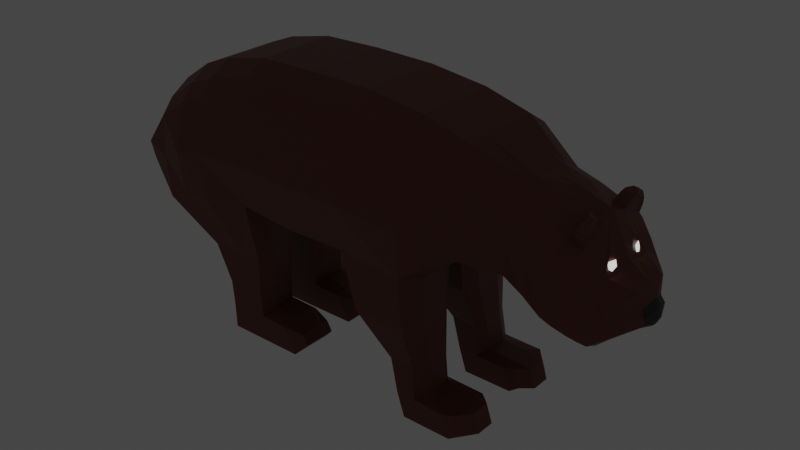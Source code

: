 # Source: bear.blend  (saved by Blender 2.90.8; exported with 4.5.12 LTS)
import bpy
from mathutils import Matrix  # noqa: F401  (used for matrix-valued properties, if any)

bpy.ops.wm.read_factory_settings(use_empty=True)
scene = bpy.context.scene
scene.name = 'Scene'

# ---- collections
col_collection = bpy.data.collections.new('Collection'); scene.collection.children.link(col_collection)

# ---- materials (node trees are filled in below, after node groups)
mat_fur = bpy.data.materials.new('Fur')
mat_fur.use_transparent_shadow = False
mat_eye = bpy.data.materials.new('Eye')
mat_eye.use_transparent_shadow = False
mat_nose = bpy.data.materials.new('Nose')
mat_nose.use_transparent_shadow = False

# ---- material node trees
mat_fur.use_nodes = True; mat_fur.node_tree.nodes.clear()
_N = mat_fur.node_tree.nodes; _L = mat_fur.node_tree.links
n0 = _N.new('ShaderNodeBsdfPrincipled'); n0.name = 'Principled BSDF'; n0.location = (10, 300)
n0.distribution = 'GGX'
n0.subsurface_method = 'BURLEY'
n0.inputs[0].default_value = (0.1626, 0.03898, 0.02682, 1.0)
n0.inputs[3].default_value = 1.45
n0.inputs[27].default_value = (0.0, 0.0, 0.0, 1.0)
n0.inputs[28].default_value = 1.0
n1 = _N.new('ShaderNodeOutputMaterial'); n1.name = 'Material Output'; n1.location = (300, 300)
_L.new(n0.outputs[0], n1.inputs[0])
n1.is_active_output = True
mat_eye.use_nodes = True; mat_eye.node_tree.nodes.clear()
_N = mat_eye.node_tree.nodes; _L = mat_eye.node_tree.links
n0 = _N.new('ShaderNodeOutputMaterial'); n0.name = 'Material Output'; n0.location = (300, 300)
n1 = _N.new('ShaderNodeEmission'); n1.name = 'Emission'; n1.location = (10, 300)
_L.new(n1.outputs[0], n0.inputs[0])
n0.is_active_output = True
mat_nose.use_nodes = True; mat_nose.node_tree.nodes.clear()
_N = mat_nose.node_tree.nodes; _L = mat_nose.node_tree.links
n0 = _N.new('ShaderNodeBsdfPrincipled'); n0.name = 'Principled BSDF'; n0.location = (10, 300)
n0.distribution = 'GGX'
n0.subsurface_method = 'BURLEY'
n0.inputs[0].default_value = (0.0291, 0.0291, 0.0291, 1.0)
n0.inputs[3].default_value = 1.45
n0.inputs[27].default_value = (0.0, 0.0, 0.0, 1.0)
n0.inputs[28].default_value = 1.0
n1 = _N.new('ShaderNodeOutputMaterial'); n1.name = 'Material Output'; n1.location = (300, 300)
_L.new(n0.outputs[0], n1.inputs[0])
n1.is_active_output = True

# ---- world
world_world = bpy.data.worlds.new('World'); scene.world = world_world
world_world.use_nodes = True; world_world.node_tree.nodes.clear()
_N = world_world.node_tree.nodes; _L = world_world.node_tree.links
n0 = _N.new('ShaderNodeOutputWorld'); n0.name = 'World Output'; n0.location = (300, 300)
n1 = _N.new('ShaderNodeBackground'); n1.name = 'Background'; n1.location = (10, 300)
n1.inputs[0].default_value = (0.05088, 0.05088, 0.05088, 1.0)
_L.new(n1.outputs[0], n0.inputs[0])
n0.is_active_output = True
world_world.color = (0.05088, 0.05088, 0.05088)
world_world.use_sun_shadow = False
world_world.sun_shadow_jitter_overblur = 0.0

# ---- meshes
me_plane = bpy.data.meshes.new('Plane')
me_plane.from_pydata([(-0.2895, 0.0, 0.492), (-0.09554, 0.0, 0.4735), (-0.2994, 0.0, 0.9756), (-0.08981, 0.0, 0.9805), (0.07934, 0.0, 0.4771), (0.1231, 0.0, 0.9756), (0.3601, 0.0, 0.4722), (0.3212, 0.0, 0.9508), (0.4598, 0.0, 0.5514), (0.4797, 0.0, 0.9062), (0.6035, 0.0, 0.5286), (0.6431, 0.0, 0.8303), (0.7869, 0.0, 0.4373), (0.8437, 0.0, 0.7719), (0.8786, 0.0, 0.4115), (0.9684, 0.0, 0.5991), (0.9875, 0.0, 0.4789), (0.986, 0.0, 0.5604), (-0.4643, 0.0, 0.492), (-0.4627, 0.0, 0.9412), (-0.5703, 0.0, 0.492), (-0.5573, 0.0, 0.9039), (-0.7509, 0.0, 0.4891), (-0.7579, 0.0, 0.6605), (-0.6626, 0.0, 0.832), (-0.674, 0.0, 0.4484), (-0.2994, 0.2155, 0.9295), (-0.3066, 0.2534, 0.518), (-0.09554, 0.2534, 0.4995), (-0.08981, 0.2155, 0.9345), (0.1046, 0.2534, 0.5032), (0.1231, 0.2155, 0.9295), (0.3316, 0.2683, 0.4943), (0.3212, 0.2155, 0.9047), (0.4598, 0.202, 0.5735), (0.4797, 0.2155, 0.8602), (0.6035, 0.144, 0.551), (0.6431, 0.144, 0.7877), (0.7869, 0.184, 0.4828), (0.8437, 0.144, 0.7103), (0.8786, 0.1505, 0.4408), (0.9283, 0.144, 0.5642), (0.9278, 0.144, 0.4774), (0.9278, 0.144, 0.5214), (-0.4627, 0.2155, 0.8951), (-0.4643, 0.2683, 0.492), (-0.5573, 0.2155, 0.8579), (-0.5703, 0.2683, 0.492), (-0.7579, 0.2155, 0.6458), (-0.7171, 0.2243, 0.5073), (-0.6626, 0.2155, 0.786), (-0.6533, 0.2601, 0.4484), (-0.6626, 0.0237, 0.832), (-0.5573, 0.0237, 0.9039), (0.3212, 0.0237, 0.9508), (0.4797, 0.0237, 0.9062), (-0.321, 0.01737, 0.492), (-0.4643, 0.01737, 0.492), (0.07934, 0.0237, 0.4771), (-0.09554, 0.0237, 0.4735), (0.8786, 0.06285, 0.4115), (0.7869, 0.03972, 0.4373), (-0.6536, 0.01737, 0.4484), (-0.7509, 0.0237, 0.4891), (-0.08981, 0.0237, 0.9805), (0.1231, 0.0237, 0.9756), (0.8437, 0.06285, 0.7529), (0.9684, 0.06285, 0.5967), (0.6035, 0.0237, 0.5286), (0.4598, 0.0237, 0.5514), (-0.4627, 0.0237, 0.9412), (0.9781, 0.04804, 0.5481), (0.9875, 0.03669, 0.493), (0.6431, 0.06285, 0.8303), (-0.5703, 0.01737, 0.492), (0.3316, 0.0237, 0.4722), (-0.7579, 0.0237, 0.6605), (-0.2994, 0.0237, 0.9756), (-0.3748, 0.2178, 0.3106), (-0.2978, 0.2178, 0.3106), (-0.4319, 0.2178, 0.3106), (-0.4952, 0.2178, 0.3061), (-0.3123, 0.04937, 0.3106), (-0.4955, 0.04937, 0.3061), (-0.3748, 0.04937, 0.3106), (-0.4319, 0.04937, 0.3106), (-0.3672, 0.2122, 0.182), (-0.3044, 0.2122, 0.182), (-0.4158, 0.2122, 0.182), (-0.4425, 0.2122, 0.1782), (-0.3188, 0.05495, 0.182), (-0.4428, 0.05495, 0.1782), (-0.3672, 0.05495, 0.182), (-0.4158, 0.05495, 0.182), (-0.3648, 0.2076, 0.09304), (-0.302, 0.2076, 0.09304), (-0.4134, 0.2076, 0.09304), (-0.4401, 0.2076, 0.08918), (-0.3164, 0.05495, 0.09304), (-0.4404, 0.05495, 0.08918), (-0.3648, 0.05495, 0.09304), (-0.4134, 0.05495, 0.09304), (-0.3623, 0.2076, 0.001006), (-0.2823, 0.2076, 0.001006), (-0.4109, 0.2076, 0.001006), (-0.4376, 0.2076, 0.001006), (-0.2823, 0.05495, 0.001006), (-0.4379, 0.05495, 0.001006), (-0.3623, 0.05495, 0.001006), (-0.4109, 0.05495, 0.001006), (-0.2071, 0.2076, 0.0893), (-0.2071, 0.05495, 0.0893), (-0.1599, 0.2076, 0.001006), (-0.1599, 0.05495, 0.001006), (-0.1388, 0.1897, 0.07753), (-0.1388, 0.07295, 0.07753), (-0.1184, 0.1897, 0.043), (-0.1184, 0.07295, 0.043), (0.1586, 0.2562, 0.3216), (0.3351, 0.2562, 0.3175), (0.1586, 0.03971, 0.3216), (0.3351, 0.03971, 0.3175), (0.2743, 0.2291, 0.1858), (0.3573, 0.2291, 0.1834), (0.2743, 0.07646, 0.1858), (0.3573, 0.07646, 0.1834), (0.304, 0.2369, 0.08176), (0.3703, 0.2369, 0.07964), (0.304, 0.07472, 0.08176), (0.3703, 0.07472, 0.07964), (0.3308, 0.2369, 0.001006), (0.4256, 0.2369, 0.001006), (0.3308, 0.07472, 0.001006), (0.4256, 0.07472, 0.001006), (0.4733, 0.2369, 0.0775), (0.4733, 0.07472, 0.0775), (0.5001, 0.2369, 0.001006), (0.5001, 0.07472, 0.001006), (0.5094, 0.2289, 0.08356), (0.5094, 0.08274, 0.08356), (0.5305, 0.2289, 0.02102), (0.5305, 0.08274, 0.02102), (0.7478, 0.0, 0.4577), (0.801, 0.0, 0.7883), (0.7478, 0.18, 0.4935), (0.801, 0.144, 0.7268), (0.801, 0.06285, 0.7623), (0.7478, 0.03972, 0.4577), (0.852, 0.1457, 0.7583), (0.852, 0.09956, 0.7825), (0.8208, 0.1522, 0.7668), (0.8208, 0.09301, 0.7979), (0.8484, 0.143, 0.7776), (0.8484, 0.1144, 0.7926), (0.8334, 0.143, 0.7834), (0.8334, 0.1144, 0.7984), (0.8411, 0.07508, 0.7531), (0.8411, 0.137, 0.7206), (0.8474, 0.107, 0.7736), (0.8474, 0.1343, 0.7592), (0.8135, 0.08187, 0.7874), (0.8489, 0.08187, 0.7737), (0.8489, 0.1492, 0.7384), (0.8135, 0.1492, 0.752), (0.845, 0.08998, 0.7687), (0.845, 0.1405, 0.7422), (-0.757, 0.0, 0.6391), (-0.2981, 0.2557, 0.8665), (-0.09053, 0.2557, 0.8686), (0.1176, 0.2557, 0.8647), (0.3261, 0.2557, 0.8424), (0.4772, 0.2313, 0.8133), (0.6381, 0.1894, 0.7389), (0.8366, 0.1792, 0.6819), (0.9084, 0.1579, 0.5311), (0.9278, 0.144, 0.4931), (-0.4629, 0.2557, 0.8365), (-0.5589, 0.2557, 0.8039), (-0.757, 0.2474, 0.6179), (-0.664, 0.2557, 0.7355), (-0.757, 0.0237, 0.6165), (0.9839, 0.04804, 0.5209), (0.7943, 0.1919, 0.6985), (0.9934, 0.03669, 0.5007), (0.9962, 0.0, 0.4867), (0.993, 0.04804, 0.5285), (1.001, 0.0, 0.5383), (-0.7539, 0.0, 0.5635), (-0.2938, 0.2951, 0.6779), (-0.4636, 0.2951, 0.663), (-0.5647, 0.2951, 0.6468), (-0.7539, 0.2348, 0.5531), (-0.669, 0.262, 0.5909), (0.9872, 0.04232, 0.5116), (-0.09306, 0.2951, 0.6696), (0.09835, 0.2951, 0.6695), (0.3432, 0.2951, 0.6559), (0.4684, 0.2245, 0.6814), (0.6207, 0.1666, 0.6519), (0.8115, 0.1908, 0.5816), (0.897, 0.1583, 0.4939), (0.9276, 0.144, 0.4852), (-0.7539, 0.0237, 0.5861), (0.7709, 0.1908, 0.5988), (0.9901, 0.04232, 0.507), (1.006, 0.0, 0.507), (-0.7705, 0.0, 0.6377), (-0.7599, 0.0237, 0.6151), (-0.7578, 0.0, 0.5621), (-0.7594, 0.0237, 0.5847), (0.8565, 0.0, 0.4177), (0.9025, 0.0, 0.6464), (0.8565, 0.1624, 0.4509), (0.9025, 0.1538, 0.5993), (0.8989, 0.09715, 0.6284), (0.8565, 0.05345, 0.4177), (0.8967, 0.1691, 0.5799), (0.8765, 0.1664, 0.5149), (0.8791, 0.0, 0.6963), (0.8791, 0.1555, 0.6434), (0.8288, 0.04162, 0.4255), (0.8288, 0.0, 0.4255), (0.8288, 0.1731, 0.4636), (0.8757, 0.08424, 0.6727), (0.8728, 0.1794, 0.6205), (0.8506, 0.1778, 0.5415), (-0.5573, 0.004633, 0.9039), (0.4797, 0.004633, 0.9062), (-0.4643, 0.003395, 0.492), (-0.09554, 0.004633, 0.4735), (0.7869, 0.004633, 0.4373), (-0.7509, 0.004633, 0.4891), (0.1231, 0.004633, 0.9756), (0.9684, 0.03005, 0.5991), (0.4598, 0.004633, 0.5514), (-0.4627, 0.004633, 0.9412), (0.9875, 0.007171, 0.4789), (0.6431, 0.01229, 0.8303), (-0.5703, 0.003395, 0.492), (-0.7579, 0.004633, 0.6605), (-0.6626, 0.004633, 0.832), (0.3212, 0.004633, 0.9508), (-0.2895, 0.003395, 0.492), (0.07934, 0.004633, 0.4771), (0.8786, 0.01229, 0.4115), (-0.674, 0.003395, 0.4484), (-0.08981, 0.004633, 0.9805), (0.8437, 0.01229, 0.7682), (0.6035, 0.004633, 0.5286), (0.986, 0.00939, 0.5604), (0.3601, 0.004633, 0.4722), (-0.2994, 0.004633, 0.9756), (0.7478, 0.004633, 0.4577), (0.801, 0.01229, 0.7846), (-0.757, 0.004633, 0.6347), (0.9962, 0.007171, 0.4867), (1.001, 0.00939, 0.5383), (1.006, 0.008272, 0.507), (-0.7539, 0.004633, 0.568), (-0.7689, 0.004633, 0.6332), (-0.7581, 0.004633, 0.5665), (0.8565, 0.01045, 0.4177), (0.9, 0.04665, 0.6326), (0.8288, 0.008134, 0.4255), (0.8791, 0.04683, 0.6827), (0.8783, 0.06872, 0.6541), (0.8895, 0.03596, 0.6576), (0.8774, 0.06553, 0.6857), (0.8994, 0.0719, 0.6251), (0.8873, 0.09576, 0.6505), (0.7246, 0.0, 0.8166), (0.7246, 0.144, 0.7623), (0.6766, 0.03128, 0.5), (0.6766, 0.0, 0.5), (0.6766, 0.1582, 0.5223), (0.7246, 0.06285, 0.8049), (0.7186, 0.1828, 0.7262), (0.6974, 0.1741, 0.6313), (0.6766, 0.004633, 0.5), (0.7246, 0.01229, 0.8143), (-0.6626, 0.1436, 0.832), (0.3212, 0.1436, 0.9508), (-0.2895, 0.1862, 0.492), (0.07934, 0.1883, 0.4771), (0.8786, 0.09812, 0.4174), (-0.674, 0.1862, 0.4484), (-0.08981, 0.1436, 0.9805), (0.8437, 0.1175, 0.7243), (0.6035, 0.08092, 0.5299), (0.9449, 0.1126, 0.5301), (0.3601, 0.1883, 0.4722), (-0.2994, 0.1436, 0.9756), (-0.5573, 0.1436, 0.9039), (0.4797, 0.1436, 0.9062), (-0.09554, 0.1883, 0.4735), (0.7869, 0.1078, 0.4542), (-0.7509, 0.1436, 0.4891), (0.1231, 0.1436, 0.9756), (0.943, 0.1175, 0.5748), (0.4598, 0.1436, 0.5514), (-0.4627, 0.1436, 0.9412), (0.9473, 0.1089, 0.4825), (0.6431, 0.1175, 0.8016), (-0.7579, 0.1436, 0.6605), (-0.2807, 0.1627, 0.3106), (-0.5159, 0.1627, 0.3061), (-0.2872, 0.1608, 0.182), (-0.4632, 0.1608, 0.1782), (-0.2848, 0.1577, 0.1177), (-0.4608, 0.1577, 0.08918), (-0.2823, 0.1577, 0.001006), (-0.4583, 0.1577, 0.001006), (-0.3623, 0.1577, 0.001006), (-0.4109, 0.1577, 0.001006), (-0.2071, 0.1577, 0.1031), (-0.1599, 0.1577, 0.001006), (-0.1388, 0.1515, 0.07753), (-0.1184, 0.1515, 0.043), (0.1333, 0.1853, 0.3216), (0.3636, 0.1853, 0.3175), (0.249, 0.1757, 0.1858), (0.3858, 0.1757, 0.1834), (0.2788, 0.1838, 0.08176), (0.3988, 0.1838, 0.09941), (0.3056, 0.1838, 0.001006), (0.4256, 0.1838, 0.001006), (0.4733, 0.1838, 0.09128), (0.5001, 0.1838, 0.001006), (0.548, 0.1811, 0.08356), (0.5692, 0.1811, 0.02102), (0.801, 0.1175, 0.7384), (0.7478, 0.1051, 0.468), (0.852, 0.1306, 0.7662), (0.8208, 0.1328, 0.777), (0.8484, 0.1336, 0.7825), (0.8334, 0.1336, 0.7883), (0.8411, 0.1167, 0.7312), (0.8474, 0.1254, 0.7639), (0.845, 0.124, 0.7509), (0.8135, 0.1272, 0.7636), (-0.757, 0.1742, 0.6175), (0.9449, 0.1126, 0.5034), (0.9471, 0.1107, 0.4938), (-0.7539, 0.1588, 0.5639), (0.9013, 0.1353, 0.6088), (0.8565, 0.103, 0.4263), (0.8288, 0.1063, 0.4374), (0.878, 0.1322, 0.653), (0.6766, 0.09046, 0.5012), (0.7246, 0.1175, 0.7762), (0.8891, 0.08319, 0.6336), (0.8807, 0.08128, 0.6646), (0.8963, 0.05185, 0.6336), (0.8879, 0.04994, 0.6633), (-0.5573, 0.06281, 0.9039), (0.4797, 0.06281, 0.9062), (-0.09554, 0.07737, 0.4735), (0.7869, 0.06192, 0.4428), (-0.7509, 0.06281, 0.4891), (0.1231, 0.06281, 0.9756), (0.9634, 0.08066, 0.5895), (0.4598, 0.06281, 0.5514), (-0.4627, 0.06281, 0.9412), (0.9744, 0.06023, 0.4896), (0.6431, 0.08066, 0.821), (-0.7579, 0.06281, 0.6605), (-0.3623, 0.08845, 0.001006), (-0.4109, 0.08845, 0.001006), (0.8135, 0.09664, 0.7796), (-0.6626, 0.06281, 0.832), (0.3212, 0.06281, 0.9508), (-0.3043, 0.07243, 0.492), (0.07934, 0.07737, 0.4771), (0.8786, 0.07435, 0.4134), (-0.674, 0.07243, 0.4484), (-0.08981, 0.06281, 0.9805), (0.8437, 0.08066, 0.7436), (0.6035, 0.04236, 0.5291), (0.9687, 0.0691, 0.5422), (0.3601, 0.07737, 0.4722), (-0.2994, 0.06281, 0.9756), (-0.2955, 0.08632, 0.3106), (-0.5159, 0.08632, 0.3061), (-0.302, 0.08945, 0.182), (-0.4632, 0.08945, 0.1782), (-0.2996, 0.08845, 0.1177), (-0.4608, 0.08845, 0.08918), (-0.2823, 0.08845, 0.001006), (-0.4583, 0.08845, 0.001006), (-0.2071, 0.08845, 0.1031), (-0.1599, 0.08845, 0.001006), (-0.1388, 0.09855, 0.07753), (-0.1184, 0.09855, 0.043), (0.1333, 0.0872, 0.3216), (0.3636, 0.0872, 0.3175), (0.249, 0.1041, 0.1858), (0.3858, 0.1041, 0.1834), (0.2788, 0.1103, 0.08176), (0.3988, 0.1103, 0.09941), (0.3056, 0.1103, 0.001006), (0.4256, 0.1103, 0.001006), (0.4733, 0.1103, 0.09128), (0.5001, 0.1103, 0.001006), (0.548, 0.1148, 0.08356), (0.5692, 0.1148, 0.02102), (0.801, 0.08066, 0.7545), (0.7478, 0.06105, 0.4611), (0.852, 0.1097, 0.7772), (0.8208, 0.106, 0.7911), (0.8484, 0.1207, 0.7893), (0.8334, 0.1207, 0.7951), (0.8411, 0.08866, 0.746), (0.8474, 0.113, 0.7704), (0.845, 0.1011, 0.7629), (-0.757, 0.07277, 0.6168), (0.9714, 0.0691, 0.5209), (0.9714, 0.06463, 0.5058), (-0.7539, 0.06775, 0.5789), (0.8996, 0.1096, 0.622), (0.8565, 0.06961, 0.4205), (0.8288, 0.06272, 0.4294), (0.8765, 0.09988, 0.6663), (0.6766, 0.05058, 0.5004), (0.7246, 0.08066, 0.7955)], [], [(167, 26, 29, 168), (194, 195, 30, 28), (195, 196, 32, 30), (196, 197, 34, 32), (197, 198, 36, 34), (203, 199, 38, 144), (217, 200, 40, 212), (200, 201, 42, 40), (167, 176, 44, 26), (176, 177, 46, 44), (179, 178, 48, 50), (177, 179, 50, 46), (292, 46, 50, 280), (293, 35, 33, 281), (57, 84, 82, 56), (294, 28, 30, 283), (345, 212, 40, 284), (296, 49, 51, 285), (297, 31, 29, 286), (347, 219, 39, 287), (299, 34, 36, 288), (300, 44, 46, 292), (341, 175, 43, 289), (302, 37, 35, 293), (282, 304, 79, 27), (372, 393, 120, 58), (284, 40, 42, 301), (282, 27, 28, 294), (343, 191, 49, 296), (281, 33, 31, 297), (289, 43, 41, 298), (331, 144, 38, 295), (280, 50, 48, 303), (286, 29, 26, 291), (349, 271, 37, 302), (45, 78, 80, 47), (290, 32, 34, 299), (291, 26, 44, 300), (251, 77, 70, 235), (250, 75, 69, 234), (245, 62, 74, 238), (279, 275, 73, 237), (246, 64, 77, 251), (240, 52, 76, 239), (252, 147, 61, 230), (249, 71, 67, 233), (241, 54, 65, 232), (258, 202, 63, 231), (242, 56, 59, 229), (244, 60, 72, 236), (243, 58, 75, 250), (238, 74, 57, 228), (237, 73, 55, 227), (235, 70, 53, 226), (234, 69, 68, 248), (264, 267, 223, 66, 247), (232, 65, 64, 246), (231, 63, 62, 245), (261, 215, 60, 244), (229, 59, 58, 243), (228, 57, 56, 242), (227, 55, 54, 241), (226, 53, 52, 240), (85, 93, 92, 84), (78, 86, 88, 80), (304, 306, 87, 79), (47, 80, 81, 51), (27, 79, 78, 45), (74, 85, 84, 57), (62, 83, 85, 74), (374, 382, 83, 62), (91, 99, 101, 93), (92, 100, 98, 90), (87, 95, 94, 86), (382, 384, 91, 83), (80, 88, 89, 81), (79, 87, 86, 78), (84, 92, 90, 82), (83, 91, 93, 85), (95, 103, 102, 94), (96, 104, 105, 97), (386, 388, 107, 99), (306, 308, 95, 87), (86, 94, 96, 88), (93, 101, 100, 92), (384, 386, 99, 91), (88, 96, 97, 89), (312, 102, 103, 310), (313, 104, 102, 312), (311, 105, 104, 313), (100, 108, 106, 98), (99, 107, 109, 101), (95, 110, 112, 103), (94, 102, 104, 96), (101, 109, 108, 100), (113, 117, 115, 111), (106, 113, 111, 98), (308, 314, 110, 95), (387, 390, 113, 106), (316, 317, 116, 114), (390, 392, 117, 113), (110, 114, 116, 112), (314, 316, 114, 110), (319, 321, 123, 119), (32, 119, 118, 30), (58, 120, 121, 75), (290, 319, 119, 32), (124, 128, 129, 125), (119, 123, 122, 118), (120, 124, 125, 121), (393, 395, 124, 120), (323, 326, 134, 127), (395, 397, 128, 124), (321, 323, 127, 123), (123, 127, 126, 122), (324, 130, 131, 325), (127, 131, 130, 126), (128, 132, 133, 129), (397, 399, 132, 128), (137, 141, 139, 135), (133, 137, 135, 129), (127, 134, 136, 131), (400, 402, 137, 133), (328, 329, 140, 138), (402, 404, 141, 137), (134, 138, 140, 136), (326, 328, 138, 134), (278, 272, 147, 252), (247, 66, 146, 253), (161, 149, 151, 160), (348, 274, 144, 331), (277, 203, 144, 274), (150, 154, 152, 148), (163, 150, 148, 162), (339, 333, 150, 163), (376, 411, 156, 66), (334, 152, 154, 335), (407, 409, 153, 149), (333, 335, 154, 150), (149, 153, 155, 151), (413, 412, 158, 164), (162, 165, 157, 39), (332, 337, 159, 148), (161, 164, 158, 149), (66, 156, 164, 161), (148, 159, 165, 162), (411, 413, 164, 156), (330, 339, 163, 145), (145, 163, 162, 39), (66, 161, 160, 146), (271, 145, 182, 276), (193, 204, 183, 72), (239, 76, 180, 254), (303, 48, 178, 340), (342, 201, 175, 341), (190, 192, 179, 177), (192, 191, 178, 179), (189, 190, 177, 176), (188, 189, 176, 167), (41, 43, 175, 174), (213, 41, 174, 216), (145, 39, 173, 182), (35, 37, 172, 171), (33, 35, 171, 170), (31, 33, 170, 169), (29, 31, 169, 168), (188, 167, 168, 194), (257, 204, 185, 256), (236, 255, 184, 16), (255, 183, 204, 257), (27, 188, 194, 28), (27, 45, 189, 188), (45, 47, 190, 189), (51, 49, 191, 192), (47, 51, 192, 190), (301, 42, 201, 342), (181, 185, 204, 193), (276, 182, 203, 277), (202, 209, 207, 180), (340, 178, 191, 343), (174, 175, 201, 200), (216, 174, 200, 217), (182, 173, 199, 203), (171, 172, 198, 197), (170, 171, 197, 196), (169, 170, 196, 195), (168, 169, 195, 194), (259, 207, 209, 260), (258, 260, 209, 202), (254, 259, 206, 166), (224, 216, 217, 225), (219, 213, 216, 224), (263, 220, 215, 261), (233, 67, 214, 268, 262), (298, 41, 213, 344), (346, 222, 212, 345), (225, 217, 212, 222), (199, 225, 222, 38), (295, 38, 222, 346), (230, 61, 220, 263), (39, 219, 224, 173), (173, 224, 225, 199), (269, 223, 267, 265), (344, 213, 219, 347), (211, 262, 266, 264, 218), (12, 230, 263, 221), (15, 233, 262, 211), (221, 263, 261, 210), (180, 207, 259, 254), (187, 208, 260, 258), (206, 259, 260, 208), (184, 255, 257, 205), (72, 183, 255, 236), (205, 257, 256, 186), (23, 239, 254, 166), (13, 247, 253, 143), (273, 278, 252, 142), (21, 226, 240, 24), (9, 227, 241, 7), (18, 228, 242, 0), (1, 229, 243, 4), (210, 261, 244, 14), (22, 231, 245, 25), (5, 232, 246, 3), (218, 264, 247, 13), (8, 234, 248, 10), (19, 235, 226, 21), (249, 17, 186, 256), (11, 237, 227, 9), (20, 238, 228, 18), (4, 243, 250, 6), (14, 244, 236, 16), (0, 242, 229, 1), (187, 258, 231, 22), (7, 241, 232, 5), (17, 249, 233, 15), (142, 252, 230, 12), (24, 240, 239, 23), (3, 246, 251, 2), (270, 279, 237, 11), (25, 245, 238, 20), (6, 250, 234, 8), (2, 251, 235, 19), (268, 265, 266, 262), (265, 267, 264, 266), (214, 269, 265, 268), (71, 249, 256, 185), (181, 71, 185), (143, 253, 279, 270), (10, 248, 278, 273), (172, 276, 277, 198), (37, 271, 276, 172), (198, 277, 274, 36), (288, 36, 274, 348), (248, 68, 272, 278), (253, 146, 275, 279), (330, 145, 271, 349), (405, 330, 349, 423), (377, 288, 348, 422), (418, 344, 347, 421), (357, 295, 346, 420), (420, 346, 345, 419), (360, 298, 344, 418), (414, 340, 343, 417), (363, 301, 342, 416), (416, 342, 341, 415), (365, 303, 340, 414), (405, 368, 339, 330), (157, 165, 338, 336), (407, 412, 337, 332), (165, 159, 337, 338), (408, 410, 335, 333), (148, 152, 334, 332), (409, 334, 335, 410), (39, 157, 336, 287), (368, 408, 333, 339), (422, 348, 331, 406), (401, 403, 328, 326), (136, 140, 329, 327), (403, 404, 329, 328), (131, 136, 327, 325), (126, 130, 324, 322), (399, 324, 325, 400), (396, 398, 323, 321), (122, 126, 322, 320), (398, 401, 326, 323), (118, 122, 320, 318), (379, 394, 319, 290), (394, 396, 321, 319), (389, 391, 316, 314), (112, 116, 317, 315), (391, 392, 317, 316), (103, 112, 315, 310), (385, 389, 314, 308), (388, 311, 313, 367), (367, 313, 312, 366), (366, 312, 310, 387), (89, 97, 309, 307), (383, 385, 308, 306), (97, 105, 311, 309), (81, 89, 307, 305), (51, 81, 305, 285), (381, 383, 306, 304), (380, 291, 300, 362), (379, 290, 299, 361), (423, 349, 302, 364), (375, 286, 291, 380), (369, 280, 303, 365), (406, 331, 295, 357), (378, 289, 298, 360), (370, 281, 297, 359), (417, 343, 296, 358), (371, 282, 294, 356), (373, 284, 301, 363), (30, 118, 318, 283), (371, 381, 304, 282), (364, 302, 293, 355), (415, 341, 289, 378), (362, 300, 292, 354), (361, 299, 288, 377), (421, 347, 287, 376), (359, 297, 286, 375), (358, 296, 285, 374), (419, 345, 284, 373), (356, 294, 283, 372), (355, 293, 281, 370), (354, 292, 280, 369), (353, 352, 350, 351), (53, 354, 369, 52), (55, 355, 370, 54), (59, 356, 372, 58), (215, 419, 373, 60), (63, 358, 374, 62), (65, 359, 375, 64), (223, 421, 376, 66), (69, 361, 377, 68), (70, 362, 354, 53), (181, 415, 378, 71), (73, 364, 355, 55), (56, 82, 381, 371), (60, 373, 363, 72), (56, 371, 356, 59), (202, 417, 358, 63), (54, 370, 359, 65), (71, 378, 360, 67), (147, 406, 357, 61), (52, 369, 365, 76), (64, 375, 380, 77), (275, 423, 364, 73), (75, 379, 361, 69), (77, 380, 362, 70), (82, 90, 383, 381), (90, 98, 385, 383), (108, 366, 387, 106), (109, 367, 366, 108), (107, 388, 367, 109), (98, 111, 389, 385), (115, 117, 392, 391), (111, 115, 391, 389), (121, 125, 396, 394), (75, 121, 394, 379), (129, 135, 401, 398), (125, 129, 398, 396), (132, 399, 400, 133), (139, 141, 404, 403), (135, 139, 403, 401), (272, 422, 406, 147), (160, 151, 408, 368), (153, 409, 410, 155), (151, 155, 410, 408), (149, 158, 412, 407), (146, 160, 368, 405), (76, 365, 414, 180), (193, 416, 415, 181), (72, 363, 416, 193), (180, 414, 417, 202), (67, 360, 418, 214), (220, 420, 419, 215), (61, 357, 420, 220), (214, 418, 421, 223, 269), (68, 377, 422, 272), (146, 405, 423, 275), (336, 338, 413, 411), (338, 337, 412, 413), (332, 334, 409, 407), (287, 336, 411, 376), (327, 329, 404, 402), (325, 327, 402, 400), (322, 324, 399, 397), (320, 322, 397, 395), (318, 320, 395, 393), (315, 317, 392, 390), (310, 315, 390, 387), (307, 309, 386, 384), (309, 311, 388, 386), (305, 307, 384, 382), (285, 305, 382, 374), (283, 318, 393, 372)])
me_plane.polygons.foreach_set('material_index', [0, 0, 0, 0, 0, 0, 0, 0, 0, 0, 0, 0, 0, 0, 0, 0, 0, 0, 0, 0, 0, 0, 0, 0, 0, 0, 0, 0, 0, 0, 0, 0, 0, 0, 0, 0, 0, 0, 0, 0, 0, 0, 0, 0, 0, 0, 0, 0, 0, 0, 0, 0, 0, 0, 0, 0, 0, 0, 0, 0, 0, 0, 0, 0, 0, 0, 0, 0, 0, 0, 0, 0, 0, 0, 0, 0, 0, 0, 0, 0, 0, 0, 0, 0, 0, 0, 0, 0, 0, 0, 0, 0, 0, 0, 0, 0, 0, 0, 0, 0, 0, 0, 0, 0, 0, 0, 0, 0, 0, 0, 0, 0, 0, 0, 0, 0, 0, 0, 0, 0, 0, 0, 0, 0, 0, 0, 0, 0, 0, 0, 0, 0, 0, 0, 0, 0, 0, 0, 0, 0, 0, 0, 0, 0, 0, 0, 0, 0, 0, 0, 0, 2, 0, 0, 0, 0, 0, 0, 0, 0, 0, 0, 0, 0, 0, 0, 0, 2, 2, 2, 0, 0, 0, 0, 0, 0, 2, 0, 0, 0, 0, 0, 0, 0, 0, 0, 0, 0, 0, 0, 0, 0, 0, 0, 0, 0, 0, 0, 0, 0, 0, 0, 0, 0, 0, 0, 0, 0, 0, 0, 0, 2, 2, 2, 0, 0, 0, 0, 0, 0, 0, 0, 0, 0, 0, 0, 0, 2, 0, 0, 0, 0, 0, 0, 0, 0, 0, 0, 0, 0, 0, 0, 0, 0, 0, 0, 2, 2, 0, 0, 0, 0, 0, 0, 0, 0, 0, 0, 0, 0, 0, 0, 0, 0, 0, 0, 0, 0, 0, 0, 0, 0, 0, 0, 0, 0, 0, 0, 0, 0, 0, 0, 0, 0, 0, 0, 0, 0, 0, 0, 0, 0, 0, 0, 0, 0, 0, 0, 0, 0, 0, 0, 0, 0, 0, 0, 0, 0, 0, 0, 0, 0, 0, 0, 0, 0, 0, 0, 0, 0, 0, 0, 0, 0, 0, 0, 0, 1, 0, 0, 0, 0, 0, 0, 0, 0, 0, 0, 0, 0, 0, 0, 0, 0, 0, 0, 0, 0, 0, 0, 0, 0, 0, 0, 0, 0, 0, 0, 0, 0, 0, 0, 0, 0, 0, 0, 0, 0, 0, 0, 0, 0, 0, 0, 0, 0, 0, 0, 0, 0, 0, 0, 0, 0, 0, 0, 0, 0, 0, 0, 0, 0, 0, 0, 0, 0, 0, 0])
_uv = me_plane.uv_layers.new(name='UVMap')
_uv.uv.foreach_set('vector', [0.0, 0.875, 0.0, 1.0, 1.0, 1.0, 1.0, 0.875, 1.0, 0.4343, 1.0, 0.4343, 1.0, 0.0, 1.0, 0.0, 1.0, 0.4343, 1.0, 0.4343, 1.0, 0.0, 1.0, 0.0, 1.0, 0.4343, 1.0, 0.4343, 1.0, 0.0, 1.0, 0.0, 1.0, 0.4343, 1.0, 0.4343, 1.0, 0.0, 1.0, 0.0, 1.0, 0.4343, 1.0, 0.4343, 1.0, 0.0, 1.0, 0.0, 1.0, 0.4343, 1.0, 0.4343, 1.0, 0.0, 1.0, 0.0, 1.0, 0.4343, 1.0, 0.3752, 1.0, 0.0, 1.0, 0.0, 0.0, 0.875, 0.0, 0.875, 0.0, 1.0, 0.0, 1.0, 0.0, 0.875, 0.0, 0.875, 0.0, 1.0, 0.0, 1.0, 0.0, 0.875, 0.0, 0.875, 0.0, 1.0, 0.0, 1.0, 0.0, 0.875, 0.0, 0.875, 0.0, 1.0, 0.0, 1.0, 0.0, 1.0, 0.0, 1.0, 0.0, 1.0, 0.0, 1.0, 1.0, 1.0, 1.0, 1.0, 1.0, 1.0, 1.0, 1.0, 0.0, 0.0, 0.0, 0.0, 0.0, 0.0, 0.0, 0.0, 1.0, 0.0, 1.0, 0.0, 1.0, 0.0, 1.0, 0.0, 1.0, 0.0, 1.0, 0.0, 1.0, 0.0, 1.0, 0.0, 0.0, 0.0, 0.0, 0.0, 0.0, 0.0, 0.0, 0.0, 1.0, 1.0, 1.0, 1.0, 1.0, 1.0, 1.0, 1.0, 1.0, 1.0, 1.0, 1.0, 1.0, 1.0, 1.0, 1.0, 1.0, 0.0, 1.0, 0.0, 1.0, 0.0, 1.0, 0.0, 0.0, 1.0, 0.0, 1.0, 0.0, 1.0, 0.0, 1.0, 1.0, 0.7942, 1.0, 0.7549, 1.0, 1.0, 1.0, 1.0, 1.0, 1.0, 1.0, 1.0, 1.0, 1.0, 1.0, 1.0, 0.0, 0.0, 0.0, 0.0, 0.0, 0.0, 0.0, 0.0, 1.0, 0.0, 1.0, 0.0, 1.0, 0.0, 1.0, 0.0, 1.0, 0.0, 1.0, 0.0, 1.0, 0.0, 1.0, 0.0, 0.0, 0.0, 0.0, 0.0, 1.0, 0.0, 1.0, 0.0, 0.0, 0.4343, 0.0, 0.4343, 0.0, 0.0, 0.0, 0.0, 1.0, 1.0, 1.0, 1.0, 1.0, 1.0, 1.0, 1.0, 1.0, 1.0, 1.0, 1.0, 1.0, 1.0, 1.0, 1.0, 1.0, 0.0, 1.0, 0.0, 1.0, 0.0, 1.0, 0.0, 0.0, 1.0, 0.0, 1.0, 0.0, 1.0, 0.0, 1.0, 1.0, 1.0, 1.0, 1.0, 0.0, 1.0, 0.0, 1.0, 1.0, 1.0, 1.0, 1.0, 1.0, 1.0, 1.0, 1.0, 0.0, 0.0, 0.0, 0.0, 0.0, 0.0, 0.0, 0.0, 1.0, 0.0, 1.0, 0.0, 1.0, 0.0, 1.0, 0.0, 0.0, 1.0, 0.0, 1.0, 0.0, 1.0, 0.0, 1.0, 0.0, 1.0, 0.0, 1.0, 0.0, 1.0, 0.0, 1.0, 1.0, 0.0, 1.0, 0.0, 1.0, 0.0, 1.0, 0.0, 0.0, 0.0, 0.0, 0.0, 0.0, 0.0, 0.0, 0.0, 1.0, 1.0, 1.0, 1.0, 1.0, 1.0, 1.0, 1.0, 1.0, 1.0, 1.0, 1.0, 0.0, 1.0, 0.0, 1.0, 0.0, 1.0, 0.0, 1.0, 0.0, 1.0, 0.0, 1.0, 1.0, 0.0, 1.0, 0.0, 1.0, 0.0, 1.0, 0.0, 1.0, 1.0, 1.0, 1.0, 1.0, 1.0, 1.0, 1.0, 1.0, 1.0, 1.0, 1.0, 1.0, 1.0, 1.0, 1.0, 0.0, 0.4343, 0.0, 0.4343, 0.0, 0.0, 0.0, 0.0, 0.0, 0.0, 0.0, 0.0, 1.0, 0.0, 1.0, 0.0, 1.0, 0.0, 1.0, 0.0, 1.0, 0.0, 1.0, 0.0, 1.0, 0.0, 1.0, 0.0, 1.0, 0.0, 1.0, 0.0, 0.0, 0.0, 0.0, 0.0, 0.0, 0.0, 0.0, 0.0, 1.0, 1.0, 1.0, 1.0, 1.0, 1.0, 1.0, 1.0, 0.0, 1.0, 0.0, 1.0, 0.0, 1.0, 0.0, 1.0, 1.0, 0.0, 1.0, 0.0, 1.0, 0.0, 1.0, 0.0, 1.0, 1.0, 1.0, 1.0, 1.0, 1.0, 1.0, 1.0, 1.0, 1.0, 1.0, 1.0, 1.0, 1.0, 1.0, 1.0, 1.0, 1.0, 0.0, 0.0, 0.0, 0.0, 0.0, 0.0, 0.0, 0.0, 1.0, 0.0, 1.0, 0.0, 1.0, 0.0, 1.0, 0.0, 1.0, 0.0, 1.0, 0.0, 1.0, 0.0, 1.0, 0.0, 0.0, 0.0, 0.0, 0.0, 0.0, 0.0, 0.0, 0.0, 1.0, 1.0, 1.0, 1.0, 1.0, 1.0, 1.0, 1.0, 0.0, 1.0, 0.0, 1.0, 0.0, 1.0, 0.0, 1.0, 0.0, 0.0, 0.0, 0.0, 0.0, 0.0, 0.0, 0.0, 0.0, 0.0, 0.0, 0.0, 0.0, 0.0, 0.0, 0.0, 0.0, 0.0, 0.0, 0.0, 0.0, 0.0, 0.0, 0.0, 0.0, 0.0, 0.0, 0.0, 0.0, 0.0, 0.0, 0.0, 0.0, 0.0, 0.0, 0.0, 0.0, 0.0, 0.0, 0.0, 0.0, 0.0, 0.0, 0.0, 0.0, 0.0, 0.0, 0.0, 0.0, 0.0, 0.0, 0.0, 0.0, 0.0, 0.0, 0.0, 0.0, 0.0, 0.0, 0.0, 0.0, 0.0, 0.0, 0.0, 0.0, 0.0, 0.0, 0.0, 0.0, 0.0, 0.0, 0.0, 0.0, 0.0, 0.0, 0.0, 0.0, 0.0, 0.0, 0.0, 0.0, 0.0, 0.0, 0.0, 0.0, 0.0, 0.0, 0.0, 0.0, 0.0, 0.0, 0.0, 0.0, 0.0, 0.0, 0.0, 0.0, 0.0, 0.0, 0.0, 0.0, 0.0, 0.0, 0.0, 0.0, 0.0, 0.0, 0.0, 0.0, 0.0, 0.0, 0.0, 0.0, 0.0, 0.0, 0.0, 0.0, 0.0, 0.0, 0.0, 0.0, 0.0, 0.0, 0.0, 0.0, 0.0, 0.0, 0.0, 0.0, 0.0, 0.0, 0.0, 0.0, 0.0, 0.0, 0.0, 0.0, 0.0, 0.0, 0.0, 0.0, 0.0, 0.0, 0.0, 0.0, 0.0, 0.0, 0.0, 0.0, 0.0, 0.0, 0.0, 0.0, 0.0, 0.0, 0.0, 0.0, 0.0, 0.0, 0.0, 0.0, 0.0, 0.0, 0.0, 0.0, 0.0, 0.0, 0.0, 0.0, 0.0, 0.0, 0.0, 0.0, 0.0, 0.0, 0.0, 0.0, 0.0, 0.0, 0.0, 0.0, 0.0, 0.0, 0.0, 0.0, 0.0, 0.0, 0.0, 0.0, 0.0, 0.0, 0.0, 0.0, 0.0, 0.0, 0.0, 0.0, 0.0, 0.0, 0.0, 0.0, 0.0, 0.0, 0.0, 0.0, 0.0, 0.0, 0.0, 0.0, 0.0, 0.0, 0.0, 0.0, 0.0, 0.0, 0.0, 0.0, 0.0, 0.0, 0.0, 0.0, 0.0, 0.0, 0.0, 0.0, 0.0, 0.0, 0.0, 0.0, 0.0, 0.0, 0.0, 0.0, 0.0, 0.0, 0.0, 0.0, 0.0, 0.0, 0.0, 0.0, 0.0, 0.0, 0.0, 0.0, 0.0, 0.0, 0.0, 0.0, 0.0, 0.0, 0.0, 0.0, 0.0, 0.0, 0.0, 0.0, 0.0, 0.0, 0.0, 0.0, 0.0, 0.0, 0.0, 0.0, 0.0, 0.0, 0.0, 0.0, 0.0, 0.0, 0.0, 0.0, 0.0, 0.0, 0.0, 0.0, 0.0, 0.0, 0.0, 0.0, 0.0, 0.0, 0.0, 0.0, 0.0, 0.0, 0.0, 0.0, 0.0, 0.0, 0.0, 0.0, 0.0, 0.0, 0.0, 0.0, 0.0, 0.0, 0.0, 0.0, 0.0, 0.0, 0.0, 0.0, 0.0, 0.0, 0.0, 0.0, 0.0, 0.0, 0.0, 0.0, 0.0, 0.0, 0.0, 0.0, 0.0, 0.0, 0.0, 1.0, 0.0, 1.0, 0.0, 1.0, 0.0, 1.0, 0.0, 1.0, 0.0, 1.0, 0.0, 1.0, 0.0, 1.0, 0.0, 1.0, 0.0, 1.0, 0.0, 1.0, 0.0, 1.0, 0.0, 1.0, 0.0, 1.0, 0.0, 1.0, 0.0, 1.0, 0.0, 1.0, 0.0, 1.0, 0.0, 1.0, 0.0, 1.0, 0.0, 1.0, 0.0, 1.0, 0.0, 1.0, 0.0, 1.0, 0.0, 1.0, 0.0, 1.0, 0.0, 1.0, 0.0, 1.0, 0.0, 1.0, 0.0, 1.0, 0.0, 1.0, 0.0, 1.0, 0.0, 1.0, 0.0, 1.0, 0.0, 1.0, 0.0, 1.0, 0.0, 1.0, 0.0, 1.0, 0.0, 1.0, 0.0, 1.0, 0.0, 1.0, 0.0, 1.0, 0.0, 1.0, 0.0, 1.0, 0.0, 1.0, 0.0, 1.0, 0.0, 1.0, 0.0, 1.0, 0.0, 1.0, 0.0, 1.0, 0.0, 1.0, 0.0, 1.0, 0.0, 1.0, 0.0, 1.0, 0.0, 1.0, 0.0, 1.0, 0.0, 1.0, 0.0, 1.0, 0.0, 1.0, 0.0, 1.0, 0.0, 1.0, 0.0, 1.0, 0.0, 1.0, 0.0, 1.0, 0.0, 1.0, 0.0, 1.0, 0.0, 1.0, 0.0, 1.0, 0.0, 1.0, 0.0, 1.0, 0.0, 1.0, 0.0, 1.0, 0.0, 1.0, 0.0, 1.0, 0.0, 1.0, 0.0, 1.0, 0.0, 1.0, 0.0, 1.0, 0.0, 1.0, 0.0, 1.0, 0.0, 1.0, 0.0, 1.0, 0.0, 1.0, 0.0, 1.0, 0.0, 1.0, 0.0, 1.0, 0.0, 1.0, 0.0, 1.0, 0.0, 1.0, 0.0, 1.0, 0.0, 1.0, 0.0, 1.0, 0.0, 1.0, 0.0, 1.0, 0.0, 1.0, 0.0, 1.0, 0.0, 1.0, 0.0, 1.0, 0.0, 1.0, 0.0, 1.0, 0.0, 1.0, 1.0, 1.0, 1.0, 1.0, 1.0, 1.0, 1.0, 1.0, 1.0, 1.0, 1.0, 1.0, 1.0, 1.0, 1.0, 1.0, 0.0, 1.0, 0.0, 1.0, 0.0, 1.0, 0.0, 1.0, 0.4343, 1.0, 0.4343, 1.0, 0.0, 1.0, 0.0, 1.0, 1.0, 1.0, 1.0, 1.0, 1.0, 1.0, 1.0, 1.0, 1.0, 1.0, 1.0, 1.0, 1.0, 1.0, 1.0, 1.0, 1.0, 1.0, 1.0, 1.0, 1.0, 1.0, 1.0, 1.0, 1.0, 1.0, 1.0, 1.0, 1.0, 1.0, 1.0, 1.0, 1.0, 1.0, 1.0, 1.0, 1.0, 1.0, 1.0, 1.0, 1.0, 1.0, 1.0, 1.0, 1.0, 1.0, 1.0, 1.0, 1.0, 1.0, 1.0, 1.0, 1.0, 1.0, 1.0, 1.0, 1.0, 1.0, 1.0, 1.0, 1.0, 1.0, 1.0, 1.0, 1.0, 1.0, 1.0, 1.0, 1.0, 1.0, 1.0, 1.0, 1.0, 1.0, 1.0, 1.0, 1.0, 1.0, 1.0, 1.0, 1.0, 1.0, 1.0, 1.0, 1.0, 1.0, 1.0, 1.0, 1.0, 1.0, 1.0, 1.0, 1.0, 1.0, 1.0, 1.0, 1.0, 1.0, 1.0, 1.0, 1.0, 1.0, 1.0, 1.0, 1.0, 1.0, 1.0, 1.0, 1.0, 1.0, 1.0, 1.0, 1.0, 1.0, 1.0, 1.0, 1.0, 1.0, 1.0, 1.0, 1.0, 1.0, 1.0, 1.0, 1.0, 1.0, 1.0, 1.0, 1.0, 1.0, 1.0, 1.0, 1.0, 1.0, 1.0, 1.0, 1.0, 1.0, 1.0, 1.0, 1.0, 1.0, 1.0, 1.0, 1.0, 1.0, 1.0, 1.0, 0.875, 1.0, 0.875, 1.0, 0.4342, 1.0, 0.4344, 1.0, 0.0, 1.0, 0.0, 0.0, 1.0, 0.0, 1.0, 0.0, 0.875, 0.0, 0.8798, 0.0, 1.0, 0.0, 1.0, 0.0, 0.875, 0.0, 0.875, 1.0, 0.3945, 1.0, 0.3752, 1.0, 0.7549, 1.0, 0.7942, 0.0, 0.4343, 0.0, 0.4343, 0.0, 0.875, 0.0, 0.875, 0.0, 0.4343, 0.0, 0.4343, 0.0, 0.875, 0.0, 0.875, 0.0, 0.4343, 0.0, 0.4343, 0.0, 0.875, 0.0, 0.875, 0.0, 0.4343, 0.0, 0.4343, 0.0, 0.875, 0.0, 0.875, 1.0, 1.0, 1.0, 1.0, 1.0, 0.7549, 1.0, 0.875, 1.0, 1.0, 1.0, 1.0, 1.0, 0.875, 1.0, 0.875, 1.0, 1.0, 1.0, 1.0, 1.0, 0.875, 1.0, 0.875, 1.0, 1.0, 1.0, 1.0, 1.0, 0.875, 1.0, 0.875, 1.0, 1.0, 1.0, 1.0, 1.0, 0.875, 1.0, 0.875, 1.0, 1.0, 1.0, 1.0, 1.0, 0.875, 1.0, 0.875, 1.0, 1.0, 1.0, 1.0, 1.0, 0.875, 1.0, 0.875, 0.0, 0.4343, 0.0, 0.875, 1.0, 0.875, 1.0, 0.4343, 1.0, 0.4342, 1.0, 0.4344, 1.0, 0.875, 1.0, 0.875, 1.0, 0.0, 1.0, -0.006957, 1.0, 0.0, 1.0, 0.0, 1.0, -0.006957, 1.0, 0.0, 1.0, 0.4344, 1.0, 0.4342, 0.0, 0.0, 0.0, 0.4343, 1.0, 0.4343, 1.0, 0.0, 0.0, 0.0, 0.0, 0.0, 0.0, 0.4343, 0.0, 0.4343, 0.0, 0.0, 0.0, 0.0, 0.0, 0.4343, 0.0, 0.4343, 0.0, 0.0, 0.0, 0.0, 0.0, 0.4343, 0.0, 0.4343, 0.0, 0.0, 0.0, 0.0, 0.0, 0.4343, 0.0, 0.4343, 1.0, 0.0, 1.0, 0.0, 1.0, 0.3752, 1.0, 0.3945, 1.0, 0.875, 1.0, 0.875, 1.0, 0.4344, 1.0, 0.4342, 1.0, 0.875, 1.0, 0.875, 1.0, 0.4343, 1.0, 0.4343, 0.0, 0.4343, 0.0, 0.4343, 0.0, 0.875, 0.0, 0.875, 0.0, 0.875, 0.0, 0.875, 0.0, 0.4343, 0.0, 0.4343, 1.0, 0.875, 1.0, 0.7549, 1.0, 0.3752, 1.0, 0.4343, 1.0, 0.875, 1.0, 0.875, 1.0, 0.4343, 1.0, 0.4343, 1.0, 0.875, 1.0, 0.875, 1.0, 0.4343, 1.0, 0.4343, 1.0, 0.875, 1.0, 0.875, 1.0, 0.4343, 1.0, 0.4343, 1.0, 0.875, 1.0, 0.875, 1.0, 0.4343, 1.0, 0.4343, 1.0, 0.875, 1.0, 0.875, 1.0, 0.4343, 1.0, 0.4343, 1.0, 0.875, 1.0, 0.875, 1.0, 0.4343, 1.0, 0.4343, 0.0, 0.875, 0.0, 0.875, 0.0, 0.4343, 0.0, 0.4343, 0.0, 0.4343, 0.0, 0.4343, 0.0, 0.4343, 0.0, 0.4343, 0.0, 0.8798, 0.0, 0.875, 0.0, 0.875, 0.0, 0.875, 1.0, 0.875, 1.0, 0.875, 1.0, 0.4343, 1.0, 0.4343, 1.0, 1.0, 1.0, 1.0, 1.0, 0.875, 1.0, 0.875, 1.0, 0.0, 1.0, 0.0, 1.0, 0.0, 1.0, 0.0, 1.0, 1.0, 1.0, 1.0, 1.0, 1.0, 1.0, 1.0, 1.0, 1.0, 1.0, 1.0, 1.0, 1.0, 1.0, 1.0, 1.0, 1.0, 1.0, 0.0, 1.0, 0.0, 1.0, 0.0, 1.0, 0.0, 1.0, 0.4343, 1.0, 0.4343, 1.0, 0.0, 1.0, 0.0, 1.0, 0.4343, 1.0, 0.4343, 1.0, 0.0, 1.0, 0.0, 1.0, 0.0, 1.0, 0.0, 1.0, 0.0, 1.0, 0.0, 1.0, 0.0, 1.0, 0.0, 1.0, 0.0, 1.0, 0.0, 1.0, 1.0, 1.0, 1.0, 1.0, 0.875, 1.0, 0.875, 1.0, 0.875, 1.0, 0.875, 1.0, 0.4343, 1.0, 0.4343, 1.0, 1.0, 1.0, 1.0, 1.0, 1.0, 1.0, 1.0, 1.0, 1.0, 1.0, 1.0, 1.0, 1.0, 1.0, 1.0, 1.0, 1.0, 1.0, 1.0, 1.0, 1.0, 1.0, 1.0, 1.0, 1.0, 1.0, 0.0, 1.0, 0.0, 1.0, 0.0, 1.0, 0.0, 1.0, 1.0, 1.0, 1.0, 1.0, 1.0, 1.0, 1.0, 1.0, 0.0, 1.0, 0.0, 1.0, 0.0, 1.0, 0.0, 0.0, 0.875, 0.0, 0.875, 0.0, 0.875, 0.0, 0.8798, 0.0, 0.4343, 0.0, 0.4343, 0.0, 0.4343, 0.0, 0.4343, 0.0, 0.875, 0.0, 0.875, 0.0, 0.4343, 0.0, 0.4343, 1.0, 0.0, 1.0, -0.006957, 1.0, 0.4342, 1.0, 0.4341, 1.0, 0.0, 1.0, 0.0, 1.0, -0.006957, 1.0, 0.0, 1.0, 0.4341, 1.0, 0.4342, 1.0, 0.875, 1.0, 0.875, 0.0, 1.0, 0.0, 1.0, 0.0, 0.8798, 0.0, 0.875, 1.0, 1.0, 1.0, 1.0, 1.0, 1.0, 1.0, 1.0, 1.0, 0.0, 1.0, 0.0, 1.0, 0.0, 1.0, 0.0, 0.0, 1.0, 0.0, 1.0, 0.0, 1.0, 0.0, 1.0, 1.0, 1.0, 1.0, 1.0, 1.0, 1.0, 1.0, 1.0, 0.0, 0.0, 0.0, 0.0, 0.0, 0.0, 0.0, 0.0, 1.0, 0.0, 1.0, 0.0, 1.0, 0.0, 1.0, 0.0, 1.0, 0.0, 1.0, 0.0, 1.0, 0.0, 1.0, 0.0, 0.0, 0.0, 0.0, 0.0, 0.0, 0.0, 0.0, 0.0, 1.0, 1.0, 1.0, 1.0, 1.0, 1.0, 1.0, 1.0, 1.0, 1.0, 1.0, 1.0, 1.0, 1.0, 1.0, 1.0, 1.0, 0.0, 1.0, 0.0, 1.0, 0.0, 1.0, 0.0, 0.0, 1.0, 0.0, 1.0, 0.0, 1.0, 0.0, 1.0, 1.0, 1.0, 1.0, 1.0, 1.0, 0.875, 1.0, 0.875, 1.0, 1.0, 1.0, 1.0, 1.0, 1.0, 1.0, 1.0, 0.0, 0.0, 0.0, 0.0, 0.0, 0.0, 0.0, 0.0, 1.0, 0.0, 1.0, 0.0, 1.0, 0.0, 1.0, 0.0, 1.0, 0.0, 1.0, 0.0, 1.0, 0.0, 1.0, 0.0, 0.0, 0.0, 0.0, 0.0, 1.0, 0.0, 1.0, 0.0, 0.0, 0.4343, 0.0, 0.4343, 0.0, 0.0, 0.0, 0.0, 1.0, 1.0, 1.0, 1.0, 1.0, 1.0, 1.0, 1.0, 1.0, 1.0, 1.0, 1.0, 1.0, 1.0, 1.0, 1.0, 1.0, 0.0, 1.0, 0.0, 1.0, 0.0, 1.0, 0.0, 0.0, 1.0, 0.0, 1.0, 0.0, 1.0, 0.0, 1.0, 1.0, 1.0, 1.0, 1.0, 0.0, 1.0, 0.0, 1.0, 1.0, 1.0, 1.0, 1.0, 1.0, 1.0, 1.0, 1.0, 0.0, 0.0, 0.0, 0.0, 0.0, 0.0, 0.0, 0.0, 1.0, 0.0, 1.0, 0.0, 1.0, 0.0, 1.0, 0.0, 0.0, 1.0, 0.0, 1.0, 0.0, 1.0, 0.0, 1.0, 1.0, 1.0, 1.0, 1.0, 1.0, 1.0, 1.0, 1.0, 1.0, 1.0, 1.0, 1.0, 1.0, 1.0, 1.0, 1.0, 1.0, 1.0, 1.0, 1.0, 1.0, 1.0, 1.0, 1.0, 1.0, 1.0, 1.0, 1.0, 1.0, 0.875, 1.0, 0.875, 1.0, 0.875, 1.0, 1.0, 1.0, 0.875, 1.0, 1.0, 1.0, 1.0, 1.0, 1.0, 1.0, 1.0, 1.0, 0.0, 1.0, 0.0, 1.0, 0.0, 1.0, 0.0, 1.0, 0.875, 1.0, 0.875, 1.0, 0.4343, 1.0, 0.4343, 1.0, 1.0, 1.0, 1.0, 1.0, 0.875, 1.0, 0.875, 1.0, 0.4343, 1.0, 0.4343, 1.0, 0.0, 1.0, 0.0, 1.0, 0.0, 1.0, 0.0, 1.0, 0.0, 1.0, 0.0, 1.0, 0.0, 1.0, 0.0, 1.0, 0.0, 1.0, 0.0, 1.0, 1.0, 1.0, 1.0, 1.0, 1.0, 1.0, 1.0, 1.0, 1.0, 1.0, 1.0, 1.0, 1.0, 1.0, 1.0, 1.0, 1.0, 1.0, 1.0, 1.0, 1.0, 1.0, 1.0, 1.0, 0.0, 1.0, 0.0, 1.0, 0.0, 1.0, 0.0, 1.0, 1.0, 1.0, 1.0, 1.0, 1.0, 1.0, 1.0, 1.0, 0.0, 1.0, 0.0, 1.0, 0.0, 1.0, 0.0, 1.0, 0.0, 1.0, 0.0, 1.0, 0.0, 1.0, 0.0, 1.0, 1.0, 1.0, 1.0, 1.0, 1.0, 1.0, 1.0, 0.0, 0.875, 0.0, 0.875, 0.0, 0.4343, 0.0, 0.4343, 1.0, 0.0, 1.0, 0.0, 1.0, 0.3945, 1.0, 0.4213, 1.0, 0.4213, 1.0, 0.3945, 1.0, 0.7942, 1.0, 0.8487, 0.0, 1.0, 0.0, 1.0, 0.0, 0.875, 0.0, 0.875, 1.0, 1.0, 1.0, 1.0, 1.0, 1.0, 1.0, 1.0, 1.0, 1.0, 1.0, 1.0, 1.0, 1.0, 1.0, 1.0, 1.0, 1.0, 1.0, 1.0, 1.0, 1.0, 1.0, 1.0, 1.0, 1.0, 1.0, 1.0, 1.0, 1.0, 1.0, 1.0, 1.0, 1.0, 1.0, 1.0, 1.0, 1.0, 1.0, 1.0, 1.0, 1.0, 1.0, 1.0, 1.0, 1.0, 1.0, 1.0, 1.0, 1.0, 1.0, 1.0, 1.0, 1.0, 1.0, 1.0, 1.0, 1.0, 1.0, 1.0, 1.0, 1.0, 1.0, 1.0, 1.0, 1.0, 1.0, 1.0, 1.0, 1.0, 1.0, 1.0, 1.0, 0.0, 1.0, 0.0, 1.0, 0.0, 1.0, 0.0, 1.0, 0.0, 1.0, 0.0, 1.0, 0.0, 1.0, 0.0, 1.0, 0.0, 1.0, 0.0, 1.0, 0.0, 1.0, 0.0, 1.0, 0.0, 1.0, 0.0, 1.0, 0.0, 1.0, 0.0, 1.0, 0.0, 1.0, 0.0, 1.0, 0.0, 1.0, 0.0, 1.0, 0.0, 1.0, 0.0, 1.0, 0.0, 1.0, 0.0, 1.0, 0.0, 1.0, 0.0, 1.0, 0.0, 1.0, 0.0, 1.0, 0.0, 1.0, 0.0, 1.0, 0.0, 1.0, 0.0, 1.0, 0.0, 1.0, 0.0, 1.0, 0.0, 1.0, 0.0, 1.0, 0.0, 1.0, 0.0, 1.0, 0.0, 1.0, 0.0, 1.0, 0.0, 1.0, 0.0, 1.0, 0.0, 1.0, 0.0, 1.0, 0.0, 1.0, 0.0, 1.0, 0.0, 1.0, 0.0, 1.0, 0.0, 1.0, 0.0, 1.0, 0.0, 1.0, 0.0, 0.0, 0.0, 0.0, 0.0, 0.0, 0.0, 0.0, 0.0, 0.0, 0.0, 0.0, 0.0, 0.0, 0.0, 0.0, 0.0, 0.0, 0.0, 0.0, 0.0, 0.0, 0.0, 0.0, 0.0, 0.0, 0.0, 0.0, 0.0, 0.0, 0.0, 0.0, 0.0, 0.0, 0.0, 0.0, 0.0, 0.0, 0.0, 0.0, 0.0, 0.0, 0.0, 0.0, 0.0, 0.0, 0.0, 0.0, 0.0, 0.0, 0.0, 0.0, 0.0, 0.0, 0.0, 0.0, 0.0, 0.0, 0.0, 0.0, 0.0, 0.0, 0.0, 0.0, 0.0, 0.0, 0.0, 0.0, 0.0, 0.0, 0.0, 0.0, 0.0, 0.0, 0.0, 0.0, 0.0, 0.0, 0.0, 0.0, 0.0, 0.0, 0.0, 0.0, 0.0, 0.0, 0.0, 0.0, 0.0, 0.0, 0.0, 0.0, 0.0, 0.0, 0.0, 0.0, 0.0, 0.0, 0.0, 0.0, 0.0, 0.0, 0.0, 0.0, 0.0, 0.0, 0.0, 0.0, 0.0, 0.0, 0.0, 0.0, 0.0, 0.0, 1.0, 0.0, 1.0, 0.0, 1.0, 0.0, 1.0, 1.0, 0.0, 1.0, 0.0, 1.0, 0.0, 1.0, 0.0, 1.0, 1.0, 1.0, 1.0, 1.0, 1.0, 1.0, 1.0, 1.0, 1.0, 1.0, 1.0, 0.0, 1.0, 0.0, 1.0, 0.0, 1.0, 0.0, 1.0, 0.0, 1.0, 0.0, 1.0, 1.0, 0.0, 1.0, 0.0, 1.0, 0.0, 1.0, 0.0, 1.0, 1.0, 1.0, 1.0, 1.0, 1.0, 1.0, 1.0, 1.0, 1.0, 1.0, 1.0, 1.0, 1.0, 1.0, 1.0, 0.0, 0.4343, 0.0, 0.4343, 0.0, 0.0, 0.0, 0.0, 0.0, 0.0, 0.0, 0.0, 1.0, 0.0, 1.0, 0.0, 1.0, 0.0, 1.0, 0.0, 1.0, 0.0, 1.0, 0.0, 1.0, 0.0, 1.0, 0.0, 1.0, 0.0, 1.0, 0.0, 0.0, 0.0, 0.0, 0.0, 0.0, 0.0, 0.0, 0.0, 1.0, 1.0, 1.0, 1.0, 1.0, 1.0, 1.0, 1.0, 1.0, 0.8487, 1.0, 0.7942, 1.0, 1.0, 1.0, 1.0, 0.0, 1.0, 0.0, 1.0, 0.0, 1.0, 0.0, 1.0, 1.0, 0.0, 1.0, 0.0, 1.0, 0.0, 1.0, 0.0, 1.0, 1.0, 1.0, 1.0, 1.0, 1.0, 1.0, 1.0, 1.0, 1.0, 1.0, 1.0, 1.0, 1.0, 1.0, 1.0, 0.0, 0.0, 0.0, 0.0, 0.0, 0.0, 0.0, 0.0, 1.0, 0.0, 1.0, 0.0, 1.0, 0.0, 1.0, 0.0, 1.0, 0.0, 1.0, 0.0, 1.0, 0.0, 1.0, 0.0, 1.0, 1.0, 1.0, 1.0, 1.0, 1.0, 1.0, 1.0, 0.0, 1.0, 0.0, 1.0, 0.0, 1.0, 0.0, 1.0, 0.0, 0.0, 1.0, 0.0, 1.0, 1.0, 0.0, 1.0, 0.0, 1.0, 0.0, 1.0, 0.0, 1.0, 0.0, 1.0, 1.0, 1.0, 1.0, 1.0, 1.0, 1.0, 1.0, 1.0, 1.0, 0.0, 1.0, 0.0, 1.0, 0.0, 1.0, 0.0, 1.0, 0.0, 1.0, 0.0, 1.0, 0.0, 1.0, 0.0, 0.0, 0.0, 0.0, 0.0, 0.0, 0.0, 0.0, 0.0, 1.0, 1.0, 1.0, 1.0, 1.0, 1.0, 1.0, 1.0, 1.0, 1.0, 1.0, 1.0, 1.0, 1.0, 1.0, 1.0, 1.0, 0.0, 1.0, 0.0, 1.0, 0.0, 1.0, 0.0, 0.0, 1.0, 0.0, 1.0, 0.0, 1.0, 0.0, 1.0, 1.0, 0.875, 1.0, 0.8487, 1.0, 1.0, 1.0, 1.0, 1.0, 1.0, 1.0, 1.0, 1.0, 1.0, 1.0, 1.0, 0.0, 0.0, 0.0, 0.0, 0.0, 0.0, 0.0, 0.0, 1.0, 0.0, 1.0, 0.0, 1.0, 0.0, 1.0, 0.0, 0.0, 0.0, 0.0, 0.0, 1.0, 0.0, 1.0, 0.0, 0.0, 0.4343, 0.0, 0.4343, 0.0, 0.0, 0.0, 0.0, 1.0, 1.0, 1.0, 1.0, 1.0, 1.0, 1.0, 1.0, 1.0, 1.0, 1.0, 1.0, 1.0, 1.0, 1.0, 1.0, 1.0, 0.0, 1.0, 0.0, 1.0, 0.0, 1.0, 0.0, 0.0, 1.0, 0.0, 1.0, 0.0, 1.0, 0.0, 1.0, 1.0, 1.0, 1.0, 1.0, 0.0, 1.0, 0.0, 1.0, 1.0, 1.0, 1.0, 1.0, 1.0, 1.0, 1.0, 1.0, 1.0, 0.0, 1.0, 0.0, 1.0, 0.0, 1.0, 0.0, 0.0, 1.0, 0.0, 1.0, 0.0, 1.0, 0.0, 1.0, 0.0, 0.0, 0.0, 0.0, 0.0, 0.0, 0.0, 0.0, 0.0, 0.0, 0.0, 0.0, 0.0, 0.0, 0.0, 0.0, 0.0, 0.0, 0.0, 0.0, 0.0, 0.0, 0.0, 0.0, 0.0, 0.0, 0.0, 0.0, 0.0, 0.0, 0.0, 0.0, 0.0, 0.0, 0.0, 0.0, 0.0, 0.0, 0.0, 0.0, 0.0, 0.0, 0.0, 0.0, 0.0, 0.0, 0.0, 0.0, 0.0, 0.0, 0.0, 0.0, 0.0, 0.0, 0.0, 0.0, 0.0, 0.0, 0.0, 0.0, 0.0, 0.0, 0.0, 0.0, 1.0, 0.0, 1.0, 0.0, 1.0, 0.0, 1.0, 0.0, 1.0, 0.0, 1.0, 0.0, 1.0, 0.0, 1.0, 0.0, 1.0, 0.0, 1.0, 0.0, 1.0, 0.0, 1.0, 0.0, 1.0, 0.0, 1.0, 0.0, 1.0, 0.0, 1.0, 0.0, 1.0, 0.0, 1.0, 0.0, 1.0, 0.0, 1.0, 0.0, 1.0, 0.0, 1.0, 0.0, 1.0, 0.0, 1.0, 0.0, 1.0, 0.0, 1.0, 0.0, 1.0, 0.0, 1.0, 0.0, 1.0, 0.0, 1.0, 0.0, 1.0, 0.0, 1.0, 0.0, 1.0, 1.0, 1.0, 1.0, 1.0, 1.0, 1.0, 1.0, 1.0, 1.0, 1.0, 1.0, 1.0, 1.0, 1.0, 1.0, 1.0, 1.0, 1.0, 1.0, 1.0, 1.0, 1.0, 1.0, 1.0, 1.0, 1.0, 1.0, 1.0, 1.0, 1.0, 1.0, 1.0, 1.0, 1.0, 1.0, 1.0, 1.0, 1.0, 1.0, 0.0, 1.0, 0.0, 1.0, 0.0, 0.875, 0.0, 0.875, 1.0, 0.4342, 1.0, 0.4213, 1.0, 0.8487, 1.0, 0.875, 1.0, 0.0, 1.0, 0.0, 1.0, 0.4213, 1.0, 0.4342, 0.0, 0.875, 0.0, 0.875, 0.0, 0.4343, 0.0, 0.4343, 1.0, 1.0, 1.0, 1.0, 1.0, 1.0, 1.0, 1.0, 1.0, 0.0, 1.0, 0.0, 1.0, 0.0, 1.0, 0.0, 1.0, 0.0, 1.0, 0.0, 1.0, 0.0, 1.0, 0.0, 1.0, 1.0, 1.0, 1.0, 1.0, 1.0, 1.0, 1.0, 1.0, 1.0, 1.0, 0.0, 1.0, 0.0, 1.0, 0.0, 1.0, 0.0, 1.0, 1.0, 1.0, 1.0, 1.0, 1.0, 1.0, 1.0, 1.0, 1.0, 1.0, 1.0, 1.0, 1.0, 1.0, 1.0, 1.0, 1.0, 1.0, 1.0, 1.0, 1.0, 1.0, 1.0, 1.0, 1.0, 1.0, 1.0, 1.0, 1.0, 1.0, 1.0, 1.0, 1.0, 1.0, 1.0, 1.0, 1.0, 1.0, 1.0, 1.0, 0.0, 1.0, 0.0, 1.0, 0.0, 1.0, 0.0, 1.0, 0.0, 1.0, 0.0, 1.0, 0.0, 1.0, 0.0, 1.0, 0.0, 1.0, 0.0, 1.0, 0.0, 1.0, 0.0, 1.0, 0.0, 1.0, 0.0, 1.0, 0.0, 1.0, 0.0, 1.0, 0.0, 1.0, 0.0, 1.0, 0.0, 1.0, 0.0, 0.0, 0.0, 0.0, 0.0, 0.0, 0.0, 0.0, 0.0, 0.0, 0.0, 0.0, 0.0, 0.0, 0.0, 0.0, 0.0, 0.0, 0.0, 0.0, 0.0, 0.0, 0.0, 0.0, 0.0, 0.0, 0.0, 0.0, 0.0, 0.0, 0.0, 0.0, 0.0, 0.0, 0.0, 0.0, 0.0, 0.0, 0.0, 0.0, 0.0, 0.0, 0.0, 0.0, 0.0, 0.0, 0.0, 0.0, 0.0, 1.0, 0.0, 1.0, 0.0, 1.0, 0.0, 1.0, 0.0])
me_plane.materials.append(mat_fur)
me_plane.materials.append(mat_eye)
me_plane.materials.append(mat_nose)
me_plane.use_remesh_fix_poles = True
me_plane.use_remesh_preserve_attributes = False
me_plane.use_mirror_vertex_groups = False
me_plane.update()

# ---- objects
ob_bear = bpy.data.objects.new('Bear', me_plane)

# ---- transforms, parenting, visibility, modifiers, constraints
ob_bear.location = (0.0, 0.0, 0.0)
ob_bear.lineart.crease_threshold = 0.0
_vg = ob_bear.vertex_groups.new(name='Eyes')
_m = ob_bear.modifiers.new('Mirror', 'MIRROR')
_m.use_axis = (False, True, False)
_m.use_clip = True

# ---- collection membership
col_collection.objects.link(ob_bear)

# ---- scene / render settings (as saved in the file)
scene.frame_start = 1; scene.frame_end = 250; scene.frame_set(168)
scene.render.engine = 'BLENDER_EEVEE_NEXT'
scene.cycles.use_denoising = False
scene.cycles.samples = 128
scene.cycles.sampling_pattern = 'TABULATED_SOBOL'
scene.cycles.use_adaptive_sampling = False
scene.cycles.use_light_tree = False
scene.view_settings.view_transform = 'Filmic'
bpy.context.view_layer.update()

# ---- added for rendering (the .blend has no active camera): camera
cam_auto = bpy.data.cameras.new('AutoCamera')
cam_auto.lens = 50.0
cam_auto.sensor_width = 36.0
cam_auto.clip_end = 1000.0
ob_auto_camera = bpy.data.objects.new('AutoCamera', cam_auto)
scene.collection.objects.link(ob_auto_camera)
ob_auto_camera.location = (2.07238, -2.34562, 2.0545)
ob_auto_camera.rotation_euler = (1.09748, -7.21219e-08, 0.694738)
scene.camera = ob_auto_camera
bpy.context.view_layer.update()
